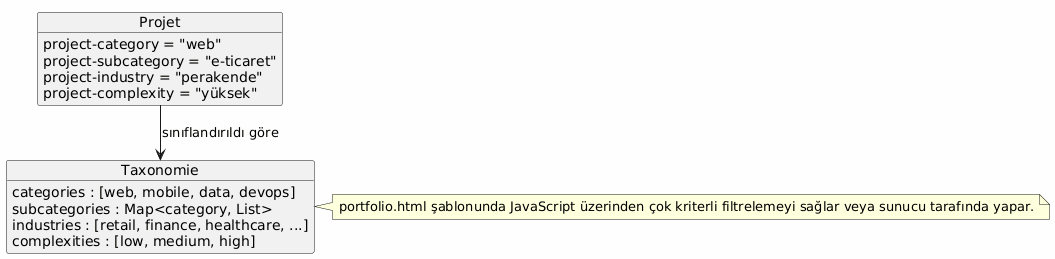

The diagram above was rendered by PlantUML. Its source (embedded in the PNG):
@startuml
skinparam backgroundColor #FEFEFE

object Projet {
  project-category = "web"
  project-subcategory = "e-ticaret"
  project-industry = "perakende"
  project-complexity = "yüksek"
}

object Taxonomie {
  categories : [web, mobile, data, devops]
  subcategories : Map<category, List>
  industries : [retail, finance, healthcare, ...]
  complexities : [low, medium, high]
}

Projet --> Taxonomie : sınıflandırıldı göre

note right of Taxonomie
portfolio.html şablonunda JavaScript üzerinden çok kriterli filtrelemeyi sağlar veya sunucu tarafında yapar.
end note
@enduml